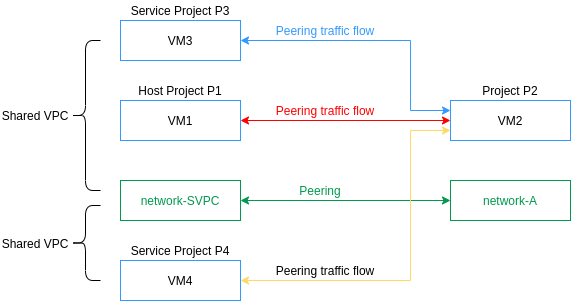

The diagram above was exported from draw.io. Its source (the exported page's mxGraphModel, read from the mxfile embedded in the PNG):
<mxGraphModel dx="931" dy="500" grid="1" gridSize="10" guides="1" tooltips="1" connect="1" arrows="1" fold="1" page="1" pageScale="1" pageWidth="850" pageHeight="1100" math="0" shadow="0">
  <root>
    <mxCell id="0" />
    <mxCell id="1" parent="0" />
    <mxCell id="ATdSgm3Za7vRJJt-P1rD-53" style="edgeStyle=orthogonalEdgeStyle;rounded=0;orthogonalLoop=1;jettySize=auto;html=1;entryX=0;entryY=0.25;entryDx=0;entryDy=0;startArrow=classic;startFill=1;endArrow=classic;endFill=1;fontColor=#000000;strokeColor=#3399FF;" edge="1" parent="1" source="ATdSgm3Za7vRJJt-P1rD-42" target="ATdSgm3Za7vRJJt-P1rD-49">
      <mxGeometry relative="1" as="geometry">
        <Array as="points">
          <mxPoint x="530" y="100" />
          <mxPoint x="530" y="170" />
        </Array>
      </mxGeometry>
    </mxCell>
    <mxCell id="ATdSgm3Za7vRJJt-P1rD-42" value="VM3" style="rounded=0;whiteSpace=wrap;html=1;strokeColor=#3399FF;" vertex="1" parent="1">
      <mxGeometry x="240" y="80" width="120" height="40" as="geometry" />
    </mxCell>
    <mxCell id="ATdSgm3Za7vRJJt-P1rD-52" style="edgeStyle=orthogonalEdgeStyle;rounded=0;orthogonalLoop=1;jettySize=auto;html=1;entryX=0;entryY=0.5;entryDx=0;entryDy=0;startArrow=classic;startFill=1;endArrow=classic;endFill=1;fontColor=#000000;strokeColor=#FF0000;" edge="1" parent="1" source="ATdSgm3Za7vRJJt-P1rD-43" target="ATdSgm3Za7vRJJt-P1rD-49">
      <mxGeometry relative="1" as="geometry" />
    </mxCell>
    <mxCell id="ATdSgm3Za7vRJJt-P1rD-43" value="VM1" style="rounded=0;whiteSpace=wrap;html=1;strokeColor=#3399FF;" vertex="1" parent="1">
      <mxGeometry x="240" y="160" width="120" height="40" as="geometry" />
    </mxCell>
    <mxCell id="ATdSgm3Za7vRJJt-P1rD-58" style="edgeStyle=orthogonalEdgeStyle;rounded=0;orthogonalLoop=1;jettySize=auto;html=1;startArrow=classic;startFill=1;endArrow=classic;endFill=1;fontColor=#3399FF;entryX=0;entryY=0.5;entryDx=0;entryDy=0;strokeColor=#00994D;" edge="1" parent="1" source="ATdSgm3Za7vRJJt-P1rD-44" target="ATdSgm3Za7vRJJt-P1rD-50">
      <mxGeometry relative="1" as="geometry">
        <mxPoint x="560" y="260" as="targetPoint" />
      </mxGeometry>
    </mxCell>
    <mxCell id="ATdSgm3Za7vRJJt-P1rD-44" value="network-SVPC" style="rounded=0;whiteSpace=wrap;html=1;fontColor=#00994D;strokeColor=#00994D;" vertex="1" parent="1">
      <mxGeometry x="240" y="240" width="120" height="40" as="geometry" />
    </mxCell>
    <mxCell id="ATdSgm3Za7vRJJt-P1rD-54" style="edgeStyle=orthogonalEdgeStyle;rounded=0;orthogonalLoop=1;jettySize=auto;html=1;entryX=0;entryY=0.75;entryDx=0;entryDy=0;startArrow=classic;startFill=1;endArrow=classic;endFill=1;fontColor=#000000;strokeColor=#FFD966;" edge="1" parent="1" source="ATdSgm3Za7vRJJt-P1rD-45" target="ATdSgm3Za7vRJJt-P1rD-49">
      <mxGeometry relative="1" as="geometry">
        <Array as="points">
          <mxPoint x="530" y="340" />
          <mxPoint x="530" y="190" />
        </Array>
      </mxGeometry>
    </mxCell>
    <mxCell id="ATdSgm3Za7vRJJt-P1rD-45" value="VM4" style="rounded=0;whiteSpace=wrap;html=1;strokeColor=#3399FF;" vertex="1" parent="1">
      <mxGeometry x="240" y="320" width="120" height="40" as="geometry" />
    </mxCell>
    <mxCell id="ATdSgm3Za7vRJJt-P1rD-46" value="Service Project P3" style="text;html=1;strokeColor=none;fillColor=none;align=center;verticalAlign=middle;whiteSpace=wrap;rounded=0;" vertex="1" parent="1">
      <mxGeometry x="245" y="60" width="110" height="20" as="geometry" />
    </mxCell>
    <mxCell id="ATdSgm3Za7vRJJt-P1rD-47" value="Host Project P1" style="text;html=1;strokeColor=none;fillColor=none;align=center;verticalAlign=middle;whiteSpace=wrap;rounded=0;" vertex="1" parent="1">
      <mxGeometry x="245" y="140" width="110" height="20" as="geometry" />
    </mxCell>
    <mxCell id="ATdSgm3Za7vRJJt-P1rD-48" value="Service Project P4" style="text;html=1;strokeColor=none;fillColor=none;align=center;verticalAlign=middle;whiteSpace=wrap;rounded=0;" vertex="1" parent="1">
      <mxGeometry x="245" y="300" width="110" height="20" as="geometry" />
    </mxCell>
    <mxCell id="ATdSgm3Za7vRJJt-P1rD-49" value="VM2" style="rounded=0;whiteSpace=wrap;html=1;strokeColor=#3399FF;" vertex="1" parent="1">
      <mxGeometry x="570" y="160" width="120" height="40" as="geometry" />
    </mxCell>
    <mxCell id="ATdSgm3Za7vRJJt-P1rD-50" value="network-A" style="rounded=0;whiteSpace=wrap;html=1;fontColor=#00994D;strokeColor=#00994D;" vertex="1" parent="1">
      <mxGeometry x="570" y="240" width="120" height="40" as="geometry" />
    </mxCell>
    <mxCell id="ATdSgm3Za7vRJJt-P1rD-51" value="Project P2" style="text;html=1;strokeColor=none;fillColor=none;align=center;verticalAlign=middle;whiteSpace=wrap;rounded=0;" vertex="1" parent="1">
      <mxGeometry x="600" y="140" width="60" height="20" as="geometry" />
    </mxCell>
    <mxCell id="ATdSgm3Za7vRJJt-P1rD-55" value="Peering traffic flow" style="text;html=1;strokeColor=none;fillColor=none;align=center;verticalAlign=middle;whiteSpace=wrap;rounded=0;fontColor=#000000;" vertex="1" parent="1">
      <mxGeometry x="390" y="320" width="110" height="20" as="geometry" />
    </mxCell>
    <mxCell id="ATdSgm3Za7vRJJt-P1rD-56" value="Peering traffic flow" style="text;html=1;strokeColor=none;fillColor=none;align=center;verticalAlign=middle;whiteSpace=wrap;rounded=0;fontColor=#FF0000;" vertex="1" parent="1">
      <mxGeometry x="390" y="160" width="110" height="20" as="geometry" />
    </mxCell>
    <mxCell id="ATdSgm3Za7vRJJt-P1rD-57" value="Peering traffic flow" style="text;html=1;strokeColor=none;fillColor=none;align=center;verticalAlign=middle;whiteSpace=wrap;rounded=0;fontColor=#3399FF;" vertex="1" parent="1">
      <mxGeometry x="390" y="80" width="110" height="20" as="geometry" />
    </mxCell>
    <mxCell id="ATdSgm3Za7vRJJt-P1rD-59" value="Peering" style="text;html=1;strokeColor=none;fillColor=none;align=center;verticalAlign=middle;whiteSpace=wrap;rounded=0;fontColor=#00994D;" vertex="1" parent="1">
      <mxGeometry x="420" y="240" width="40" height="20" as="geometry" />
    </mxCell>
    <mxCell id="ATdSgm3Za7vRJJt-P1rD-60" value="" style="shape=curlyBracket;whiteSpace=wrap;html=1;rounded=1;" vertex="1" parent="1">
      <mxGeometry x="190" y="100" width="30" height="150" as="geometry" />
    </mxCell>
    <mxCell id="ATdSgm3Za7vRJJt-P1rD-61" value="" style="shape=curlyBracket;whiteSpace=wrap;html=1;rounded=1;" vertex="1" parent="1">
      <mxGeometry x="190" y="265" width="30" height="75" as="geometry" />
    </mxCell>
    <mxCell id="ATdSgm3Za7vRJJt-P1rD-62" value="Shared VPC" style="text;html=1;strokeColor=none;fillColor=none;align=center;verticalAlign=middle;whiteSpace=wrap;rounded=0;fontColor=#000000;" vertex="1" parent="1">
      <mxGeometry x="120" y="165" width="70" height="20" as="geometry" />
    </mxCell>
    <mxCell id="ATdSgm3Za7vRJJt-P1rD-63" value="Shared VPC" style="text;html=1;strokeColor=none;fillColor=none;align=center;verticalAlign=middle;whiteSpace=wrap;rounded=0;fontColor=#000000;" vertex="1" parent="1">
      <mxGeometry x="120" y="292.5" width="70" height="20" as="geometry" />
    </mxCell>
  </root>
</mxGraphModel>